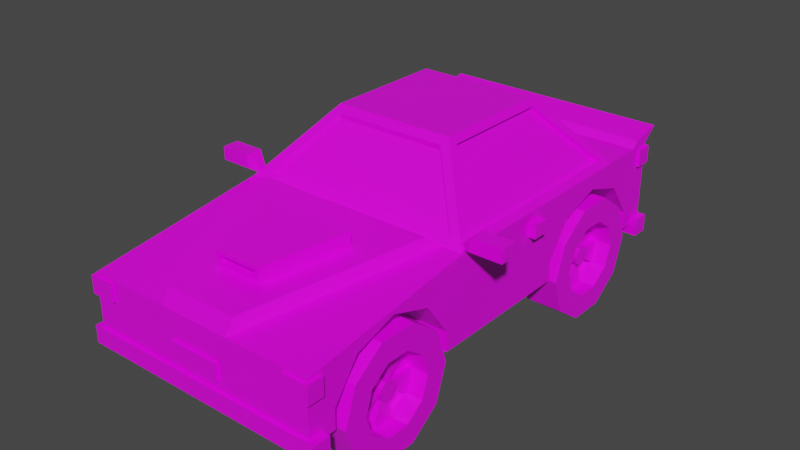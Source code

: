 # Source: SportsCarModel_Orange_.blend  (saved by Blender 2.80.75; exported with 4.5.12 LTS)
import bpy
from mathutils import Matrix  # noqa: F401  (used for matrix-valued properties, if any)

bpy.ops.wm.read_factory_settings(use_empty=True)
scene = bpy.context.scene
scene.name = 'Scene'

# ---- collections
col_collection = bpy.data.collections.new('Collection'); scene.collection.children.link(col_collection)

# ---- images (referenced by path relative to the original .blend; pixels are not part of the script)
import os
ASSET_DIR = os.environ.get("B2B_ASSET_DIR", "")  # directory of the original .blend (textures are referenced by path, not embedded)
HERE = os.path.dirname(os.path.abspath(__file__))  # packed textures are extracted next to this script under _unpacked/

def load_image(name, relpath, width, height, colorspace="sRGB"):
    """Load a texture the original file referenced (path relative to the .blend, or extracted next to this script)."""
    p = next((c for c in (os.path.join(HERE, relpath), os.path.join(ASSET_DIR, relpath)) if relpath and os.path.exists(c)), "")
    if p:
        img = bpy.data.images.load(p, check_existing=True)
        img.name = name
    else:  # same state as the original file: an image datablock whose file is absent (Cycles renders it pink)
        img = bpy.data.images.new(name, width, height)
        img.source = "FILE"
        img.filepath = "//" + (relpath or name)
    img.colorspace_settings.name = colorspace
    return img
img_palette_png = load_image('Palette.png', 'Palette.png', 1024, 1024, 'sRGB')

# ---- materials (node trees are filled in below, after node groups)
mat_material = bpy.data.materials.new('Material')
mat_material.alpha_threshold = 0.0
mat_material.use_transparent_shadow = False
mat_material.line_color = (0.0, 0.0, 0.0, 1.0)

# ---- material node trees
mat_material.use_nodes = True; mat_material.node_tree.nodes.clear()
_N = mat_material.node_tree.nodes; _L = mat_material.node_tree.links
n0 = _N.new('ShaderNodeOutputMaterial'); n0.name = 'Material Output'; n0.location = (300, 300)
n1 = _N.new('ShaderNodeBsdfPrincipled'); n1.name = 'Principled BSDF'; n1.location = (10, 300)
n1.distribution = 'GGX'
n1.subsurface_method = 'BURLEY'
n1.inputs[2].default_value = 0.4
n1.inputs[3].default_value = 1.45
n1.inputs[27].default_value = (0.0, 0.0, 0.0, 1.0)
n1.inputs[28].default_value = 1.0
n2 = _N.new('ShaderNodeTexImage'); n2.name = 'Image Texture'; n2.location = (-374, 264)
n2.image = img_palette_png
n2.interpolation = 'Closest'
_L.new(n1.outputs[0], n0.inputs[0])
_L.new(n2.outputs[0], n1.inputs[0])
n0.is_active_output = True

# ---- world
world_world = bpy.data.worlds.new('World'); scene.world = world_world
world_world.use_nodes = True; world_world.node_tree.nodes.clear()
_N = world_world.node_tree.nodes; _L = world_world.node_tree.links
n0 = _N.new('ShaderNodeOutputWorld'); n0.name = 'World Output'; n0.location = (300, 300)
n1 = _N.new('ShaderNodeBackground'); n1.name = 'Background'; n1.location = (10, 300)
n1.inputs[0].default_value = (0.05088, 0.05088, 0.05088, 1.0)
_L.new(n1.outputs[0], n0.inputs[0])
n0.is_active_output = True
world_world.color = (0.05088, 0.05088, 0.05088)
world_world.use_sun_shadow = False
world_world.sun_shadow_jitter_overblur = 0.0

# ---- meshes
me_cube = bpy.data.meshes.new('Cube')
me_cube.from_pydata([(0.5304, -1.764, 0.4582), (0.5304, -1.55, 0.753), (0.5304, -1.204, 0.8656), (0.5304, -0.8572, 0.753), (0.5304, -0.6431, 0.4582), (0.5304, 0.6355, 0.4582), (0.5304, 0.8497, 0.753), (0.5304, 1.196, 0.8656), (0.5304, 1.543, 0.753), (0.5304, 1.757, 0.4582), (1.0, 2.0, 1.0), (1.0, 2.0, 0.2962), (1.0, -2.0, 0.7957), (1.0, -2.0, 0.2962), (0.8629, 1.424, 1.057), (0.8629, -0.4473, 1.057), (0.4715, 1.049, 1.512), (0.4715, -0.07269, 1.512), (1.0, -1.55, 0.753), (1.0, -1.764, 0.4582), (1.0, -1.764, 0.2962), (0.5304, -1.764, 0.2962), (1.0, -1.204, 0.8656), (1.0, -0.8572, 0.753), (1.0, -0.6431, 0.2962), (1.0, -0.6431, 0.4582), (0.5304, -0.6431, 0.2962), (1.0, 0.8497, 0.753), (1.0, 0.6355, 0.2962), (0.5304, 0.6355, 0.2962), (1.0, 0.6355, 0.4582), (1.0, 1.196, 0.8656), (1.0, 1.543, 0.753), (1.0, 1.757, 0.4582), (1.0, 1.757, 0.2962), (0.5304, 1.757, 0.2962), (0.0, 2.0, 0.2962), (0.0, -2.0, 0.7957), (0.0, -2.0, 0.2962), (0.0, 2.0, 1.0), (0.0, 1.424, 1.057), (0.0, -0.494, 1.0), (0.0, 1.049, 1.512), (0.0, -0.07269, 1.512), (1.064, -2.023, 0.3541), (1.064, -2.023, 0.2063), (0.0, -2.023, 0.3541), (0.0, -2.023, 0.2063), (0.2114, -2.023, 0.4284), (0.2114, -2.023, 0.5769), (0.0, -2.023, 0.4284), (0.0, -2.023, 0.5769), (1.028, -2.023, 0.6253), (1.028, -2.023, 0.7737), (0.8164, -2.023, 0.6253), (0.8164, -2.023, 0.7737), (1.327, -0.4995, 1.039), (1.327, -0.4995, 1.151), (1.061, -0.4995, 1.039), (1.061, -0.4995, 1.151), (1.0, -1.304, 0.4879), (1.0, -1.304, 0.4879), (1.0, -1.304, 0.4879), (1.0, -1.304, 0.4879), (1.066, 0.3039, 0.81), (1.066, 0.3039, 0.9226), (0.9873, 0.3039, 0.81), (0.9873, 0.3039, 0.9226), (1.064, -1.882, 0.3541), (1.064, -1.882, 0.2063), (0.0, -1.882, 0.2063), (0.0, -1.882, 0.3541), (0.2114, -1.882, 0.4284), (0.2114, -1.882, 0.5769), (0.0, -1.882, 0.5769), (0.0, -1.882, 0.4284), (1.028, -1.882, 0.6253), (1.028, -1.882, 0.7737), (0.8164, -1.882, 0.7737), (0.8164, -1.882, 0.6253), (1.308, -0.3578, 1.058), (1.308, -0.3578, 1.132), (1.081, -0.3578, 1.132), (1.081, -0.3578, 1.058), (1.066, 0.4456, 0.81), (1.066, 0.4456, 0.9226), (0.9873, 0.4456, 0.9226), (0.9873, 0.4456, 0.81), (1.028, -2.023, 0.6253), (1.028, -2.023, 0.7737), (0.8164, -2.023, 0.7737), (0.8164, -2.023, 0.6253), (0.9574, -2.023, 0.7737), (0.9574, -2.023, 0.6253), (0.9574, -1.882, 0.7737), (0.9574, -1.882, 0.6253), (0.9574, -2.023, 0.6253), (0.9574, -2.023, 0.7737), (1.327, -0.3578, 1.039), (1.327, -0.3578, 1.151), (1.061, -0.3578, 1.151), (1.061, -0.3578, 1.039), (1.308, -0.3578, 1.058), (1.308, -0.3578, 1.132), (1.081, -0.3578, 1.132), (1.081, -0.3578, 1.058), (1.308, -0.392, 1.058), (1.308, -0.392, 1.132), (1.081, -0.392, 1.132), (1.081, -0.392, 1.058), (0.9736, -0.4545, 1.053), (0.9736, -0.4545, 1.012), (0.9736, -0.4028, 1.053), (0.9736, -0.4028, 1.012), (1.064, 1.877, 0.3541), (1.064, 1.877, 0.2063), (0.0, 1.877, 0.3541), (0.0, 1.877, 0.2063), (0.2114, 1.877, 0.4284), (0.2114, 1.877, 0.5769), (0.0, 1.877, 0.4284), (0.0, 1.877, 0.5769), (1.028, 1.877, 0.8295), (1.028, 1.877, 0.978), (0.8164, 1.877, 0.8295), (0.8164, 1.877, 0.978), (1.064, 2.018, 0.3541), (1.064, 2.018, 0.2063), (0.0, 2.018, 0.2063), (0.0, 2.018, 0.3541), (0.2114, 2.018, 0.4284), (0.2114, 2.018, 0.5769), (0.0, 2.018, 0.5769), (0.0, 2.018, 0.4284), (1.028, 2.018, 0.8295), (1.028, 2.018, 0.978), (0.8164, 2.018, 0.978), (0.8164, 2.018, 0.8295), (1.028, 1.877, 0.8295), (1.028, 1.877, 0.978), (0.8164, 1.877, 0.978), (0.8164, 1.877, 0.8295), (0.9574, 1.877, 0.978), (0.9574, 1.877, 0.8295), (0.9574, 2.018, 0.978), (0.9574, 2.018, 0.8295), (0.9574, 1.877, 0.8295), (0.9574, 1.877, 0.978), (0.7271, -0.7006, 0.2665), (1.038, -0.8964, 0.2665), (0.7271, -0.7976, -0.03207), (1.038, -0.956, 0.08304), (0.7271, -1.052, -0.2166), (1.038, -1.112, -0.03034), (0.7271, -1.365, -0.2166), (1.038, -1.305, -0.03034), (0.7271, -1.619, -0.03207), (1.038, -1.461, 0.08304), (0.7271, -1.716, 0.2665), (1.038, -1.521, 0.2665), (0.7271, -1.619, 0.5651), (1.038, -1.461, 0.4499), (0.7271, -1.365, 0.7496), (1.038, -1.305, 0.5633), (0.7271, -1.052, 0.7496), (1.038, -1.112, 0.5633), (0.7271, -0.7976, 0.5651), (1.038, -0.956, 0.4499), (1.038, -0.7976, -0.03207), (1.038, -0.7006, 0.2665), (1.038, -1.052, -0.2166), (1.038, -1.365, -0.2166), (1.038, -1.619, -0.03207), (1.038, -1.716, 0.2665), (1.038, -1.619, 0.5651), (1.038, -1.365, 0.7496), (1.038, -1.052, 0.7496), (1.038, -0.7976, 0.5651), (0.909, -1.145, 0.22), (0.909, -1.129, 0.2665), (0.909, -1.184, 0.1913), (0.909, -1.233, 0.1913), (0.909, -1.273, 0.22), (0.909, -1.288, 0.2665), (0.909, -1.273, 0.313), (0.909, -1.233, 0.3417), (0.909, -1.184, 0.3417), (0.909, -1.145, 0.313), (0.909, -0.956, 0.08304), (0.909, -0.8964, 0.2665), (0.909, -1.112, -0.03034), (0.909, -1.305, -0.03034), (0.909, -1.461, 0.08304), (0.909, -1.521, 0.2665), (0.909, -1.461, 0.4499), (0.909, -1.305, 0.5633), (0.909, -1.112, 0.5633), (0.909, -0.956, 0.4499), (0.955, -1.145, 0.22), (0.955, -1.129, 0.2665), (0.955, -1.184, 0.1913), (0.955, -1.233, 0.1913), (0.955, -1.273, 0.22), (0.955, -1.288, 0.2665), (0.955, -1.273, 0.313), (0.955, -1.233, 0.3417), (0.955, -1.184, 0.3417), (0.955, -1.145, 0.313), (0.8552, -1.112, -0.03034), (0.8552, -0.956, 0.08304), (0.8552, -1.461, 0.08304), (0.8552, -1.305, -0.03034), (0.8552, -1.461, 0.4499), (0.8552, -1.521, 0.2665), (0.8552, -1.112, 0.5633), (0.8552, -1.305, 0.5633), (0.8552, -0.8964, 0.2665), (0.8552, -0.956, 0.4499), (0.8552, -1.184, 0.1913), (0.8552, -1.145, 0.22), (0.8552, -1.273, 0.22), (0.8552, -1.233, 0.1913), (0.8552, -1.273, 0.313), (0.8552, -1.288, 0.2665), (0.8552, -1.184, 0.3417), (0.8552, -1.233, 0.3417), (0.8552, -1.129, 0.2665), (0.8552, -1.145, 0.313), (0.7271, 1.699, 0.2665), (1.038, 1.504, 0.2665), (0.7271, 1.602, -0.03207), (1.038, 1.444, 0.08304), (0.7271, 1.348, -0.2166), (1.038, 1.288, -0.03034), (0.7271, 1.035, -0.2166), (1.038, 1.095, -0.03034), (0.7271, 0.7805, -0.03207), (1.038, 0.939, 0.08304), (0.7271, 0.6835, 0.2665), (1.038, 0.8794, 0.2665), (0.7271, 0.7805, 0.5651), (1.038, 0.939, 0.4499), (0.7271, 1.035, 0.7496), (1.038, 1.095, 0.5633), (0.7271, 1.348, 0.7496), (1.038, 1.288, 0.5633), (0.7271, 1.602, 0.5651), (1.038, 1.444, 0.4499), (1.038, 1.602, -0.03207), (1.038, 1.699, 0.2665), (1.038, 1.348, -0.2166), (1.038, 1.035, -0.2166), (1.038, 0.7805, -0.03207), (1.038, 0.6835, 0.2665), (1.038, 0.7805, 0.5651), (1.038, 1.035, 0.7496), (1.038, 1.348, 0.7496), (1.038, 1.602, 0.5651), (0.909, 1.255, 0.22), (0.909, 1.271, 0.2665), (0.909, 1.216, 0.1913), (0.909, 1.167, 0.1913), (0.909, 1.127, 0.22), (0.909, 1.112, 0.2665), (0.909, 1.127, 0.313), (0.909, 1.167, 0.3417), (0.909, 1.216, 0.3417), (0.909, 1.255, 0.313), (0.909, 1.444, 0.08304), (0.909, 1.504, 0.2665), (0.909, 1.288, -0.03034), (0.909, 1.095, -0.03034), (0.909, 0.939, 0.08304), (0.909, 0.8794, 0.2665), (0.909, 0.939, 0.4499), (0.909, 1.095, 0.5633), (0.909, 1.288, 0.5633), (0.909, 1.444, 0.4499), (0.955, 1.255, 0.22), (0.955, 1.271, 0.2665), (0.955, 1.216, 0.1913), (0.955, 1.167, 0.1913), (0.955, 1.127, 0.22), (0.955, 1.112, 0.2665), (0.955, 1.127, 0.313), (0.955, 1.167, 0.3417), (0.955, 1.216, 0.3417), (0.955, 1.255, 0.313), (0.8552, 1.288, -0.03034), (0.8552, 1.444, 0.08304), (0.8552, 0.939, 0.08304), (0.8552, 1.095, -0.03034), (0.8552, 0.939, 0.4499), (0.8552, 0.8794, 0.2665), (0.8552, 1.288, 0.5633), (0.8552, 1.095, 0.5633), (0.8552, 1.504, 0.2665), (0.8552, 1.444, 0.4499), (0.8552, 1.216, 0.1913), (0.8552, 1.255, 0.22), (0.8552, 1.127, 0.22), (0.8552, 1.167, 0.1913), (0.8552, 1.127, 0.313), (0.8552, 1.112, 0.2665), (0.8552, 1.216, 0.3417), (0.8552, 1.167, 0.3417), (0.8552, 1.271, 0.2665), (0.8552, 1.255, 0.313), (1.0, 1.808, 1.0), (0.0, 1.808, 1.0), (0.0, 2.136, 1.112), (1.0, 2.136, 1.112), (1.0, 1.867, 1.058), (0.0, 1.867, 1.058), (0.9544, 0.5823, 1.053), (0.5566, 0.5819, 1.516), (0.0, 0.5819, 1.569), (0.8226, -0.4473, 1.057), (0.2989, -2.0, 0.7957), (0.1649, -1.591, 0.9903), (0.0, -1.591, 0.9903), (0.0, -0.5946, 1.092), (0.4196, -0.9469, 1.045), (0.2964, -1.927, 0.9111), (0.0, -1.927, 0.9111), (0.0, -0.9469, 1.045), (0.7599, -0.5946, 1.092), (0.0, -0.964, 1.171), (0.0, -1.599, 1.052), (0.1649, -1.599, 1.052), (0.4196, -0.964, 1.171), (0.1973, -1.586, 0.9581), (0.0, -1.586, 0.9581), (0.1973, -1.603, 1.084), (0.0, -1.603, 1.084), (0.0, -1.5, 1.066), (0.0, -1.492, 1.004), (0.1649, -1.492, 1.004), (0.1649, -1.5, 1.066), (0.0, 1.47, 1.0), (0.9544, 1.344, 1.053), (0.8226, -0.494, 1.0), (0.9544, -0.3678, 1.053), (0.0, 1.002, 1.569), (0.5566, 0.9635, 1.516), (0.0, -0.02598, 1.569), (0.5566, 0.01286, 1.516), (0.0, -0.4473, 1.057), (0.0, -0.4473, 1.057), (0.0, -0.07269, 1.512), (0.0, 1.424, 1.057), (0.0, 1.049, 1.512), (0.8629, 1.424, 1.057), (0.8226, -0.4473, 1.057), (0.8629, -0.4473, 1.057), (0.4715, 1.049, 1.512), (0.4715, -0.07269, 1.512), (0.0, -0.4473, 1.018), (0.0, -0.07269, 1.473), (0.0, 1.424, 1.018), (0.0, 1.049, 1.473), (0.8629, 1.424, 1.018), (0.8226, -0.4473, 1.018), (0.8629, -0.4473, 1.018), (0.4715, 1.049, 1.473), (0.4715, -0.07269, 1.473), (1.0, 0.5823, 1.0), (1.0, -0.494, 1.0), (0.5109, 0.5819, 1.569), (0.5109, -0.02598, 1.569), (0.5109, 1.002, 1.569), (1.0, 1.47, 1.0), (0.9248, 0.5823, 1.028), (0.527, 0.5819, 1.491), (0.9248, -0.3678, 1.028), (0.527, 0.01286, 1.491), (0.527, 0.9635, 1.491), (0.9248, 1.344, 1.028)], [], [(0, 1, 18, 19), (1, 2, 22, 18), (2, 3, 23, 22), (3, 4, 25, 23), (4, 26, 24, 25), (5, 6, 27, 30), (6, 7, 31, 27), (7, 8, 32, 31), (8, 9, 33, 32), (9, 35, 34, 33), (36, 11, 34, 35, 29, 28, 24, 26, 21, 20, 13, 38), (11, 10, 308, 371, 366, 367, 12, 13, 20, 19, 18, 22, 23, 25, 24, 28, 30, 27, 31, 32, 33, 34), (36, 39, 10, 11), (317, 15, 354, 353), (346, 342, 374, 375), (21, 0, 19, 20), (29, 5, 30, 28), (26, 4, 3, 2, 1, 0, 21), (35, 9, 8, 7, 6, 5, 29), (368, 316, 345, 369), (16, 14, 352, 355), (308, 309, 339, 371), (367, 341, 318, 12), (13, 12, 318, 37, 38), (45, 47, 46, 44), (49, 51, 50, 48), (92, 55, 54, 93), (57, 59, 58, 56), (61, 60, 62, 63), (65, 67, 66, 64), (69, 68, 71, 70), (73, 72, 75, 74), (94, 95, 79, 78), (83, 82, 104, 105), (85, 84, 87, 86), (57, 56, 98, 99), (51, 49, 73, 74), (65, 64, 84, 85), (59, 57, 99, 100), (48, 50, 75, 72), (67, 65, 85, 86), (56, 58, 101, 98), (50, 51, 74, 75), (64, 66, 87, 84), (45, 44, 68, 69), (101, 58, 111, 113), (89, 88, 76, 77), (66, 67, 86, 87), (47, 45, 69, 70), (97, 89, 77, 94), (44, 46, 71, 68), (96, 91, 79, 95), (46, 47, 70, 71), (91, 90, 78, 79), (49, 48, 72, 73), (54, 55, 90, 91), (93, 54, 91, 96), (92, 53, 89, 97), (53, 52, 88, 89), (55, 92, 97, 90), (52, 93, 96, 88), (88, 96, 95, 76), (90, 97, 94, 78), (77, 76, 95, 94), (53, 92, 93, 52), (80, 81, 99, 98), (81, 82, 100, 99), (83, 80, 98, 101), (82, 83, 101, 100), (102, 105, 109, 106), (82, 81, 103, 104), (80, 83, 105, 102), (81, 80, 102, 103), (107, 106, 109, 108), (103, 102, 106, 107), (105, 104, 108, 109), (104, 103, 107, 108), (111, 110, 112, 113), (100, 101, 113, 112), (59, 100, 112, 110), (58, 59, 110, 111), (115, 117, 116, 114), (119, 121, 120, 118), (142, 125, 124, 143), (127, 126, 129, 128), (131, 130, 133, 132), (144, 145, 137, 136), (121, 119, 131, 132), (118, 120, 133, 130), (120, 121, 132, 133), (115, 114, 126, 127), (139, 138, 134, 135), (117, 115, 127, 128), (147, 139, 135, 144), (114, 116, 129, 126), (146, 141, 137, 145), (116, 117, 128, 129), (141, 140, 136, 137), (119, 118, 130, 131), (124, 125, 140, 141), (143, 124, 141, 146), (142, 123, 139, 147), (123, 122, 138, 139), (125, 142, 147, 140), (122, 143, 146, 138), (138, 146, 145, 134), (140, 147, 144, 136), (135, 134, 145, 144), (123, 142, 143, 122), (148, 169, 168, 150), (150, 168, 170, 152), (152, 170, 171, 154), (154, 171, 172, 156), (156, 172, 173, 158), (158, 173, 174, 160), (160, 174, 175, 162), (162, 175, 176, 164), (167, 165, 196, 197), (164, 176, 177, 166), (166, 177, 169, 148), (148, 150, 152, 154, 156, 158, 160, 162, 164, 166), (149, 151, 168, 169), (151, 153, 170, 168), (153, 155, 171, 170), (155, 157, 172, 171), (157, 159, 173, 172), (159, 161, 174, 173), (161, 163, 175, 174), (163, 165, 176, 175), (165, 167, 177, 176), (167, 149, 169, 177), (181, 180, 200, 201), (161, 159, 193, 194), (155, 153, 190, 191), (149, 167, 197, 189), (163, 161, 194, 195), (157, 155, 191, 192), (151, 149, 189, 188), (165, 163, 195, 196), (159, 157, 192, 193), (153, 151, 188, 190), (179, 178, 188, 189), (185, 186, 224, 225), (180, 181, 191, 190), (182, 192, 210, 220), (182, 183, 193, 192), (191, 181, 221, 211), (184, 185, 195, 194), (192, 191, 211, 210), (186, 187, 197, 196), (183, 184, 222, 223), (198, 199, 207, 206, 205, 204, 203, 202, 201, 200), (179, 187, 207, 199), (185, 184, 204, 205), (182, 181, 201, 202), (178, 179, 199, 198), (186, 185, 205, 206), (183, 182, 202, 203), (180, 178, 198, 200), (187, 186, 206, 207), (184, 183, 203, 204), (219, 218, 208, 209), (221, 220, 210, 211), (223, 222, 212, 213), (225, 224, 214, 215), (227, 226, 216, 217), (194, 193, 213, 212), (193, 183, 223, 213), (178, 180, 218, 219), (184, 194, 212, 222), (187, 179, 226, 227), (196, 195, 215, 214), (195, 185, 225, 215), (179, 189, 216, 226), (181, 182, 220, 221), (186, 196, 214, 224), (190, 188, 209, 208), (188, 178, 219, 209), (189, 197, 217, 216), (197, 187, 227, 217), (180, 190, 208, 218), (228, 249, 248, 230), (230, 248, 250, 232), (232, 250, 251, 234), (234, 251, 252, 236), (236, 252, 253, 238), (238, 253, 254, 240), (240, 254, 255, 242), (242, 255, 256, 244), (247, 245, 276, 277), (244, 256, 257, 246), (246, 257, 249, 228), (228, 230, 232, 234, 236, 238, 240, 242, 244, 246), (229, 231, 248, 249), (231, 233, 250, 248), (233, 235, 251, 250), (235, 237, 252, 251), (237, 239, 253, 252), (239, 241, 254, 253), (241, 243, 255, 254), (243, 245, 256, 255), (245, 247, 257, 256), (247, 229, 249, 257), (261, 260, 280, 281), (241, 239, 273, 274), (235, 233, 270, 271), (229, 247, 277, 269), (243, 241, 274, 275), (237, 235, 271, 272), (231, 229, 269, 268), (245, 243, 275, 276), (239, 237, 272, 273), (233, 231, 268, 270), (259, 258, 268, 269), (265, 266, 304, 305), (260, 261, 271, 270), (262, 272, 290, 300), (262, 263, 273, 272), (271, 261, 301, 291), (264, 265, 275, 274), (272, 271, 291, 290), (266, 267, 277, 276), (263, 264, 302, 303), (278, 279, 287, 286, 285, 284, 283, 282, 281, 280), (259, 267, 287, 279), (265, 264, 284, 285), (262, 261, 281, 282), (258, 259, 279, 278), (266, 265, 285, 286), (263, 262, 282, 283), (260, 258, 278, 280), (267, 266, 286, 287), (264, 263, 283, 284), (299, 298, 288, 289), (301, 300, 290, 291), (303, 302, 292, 293), (305, 304, 294, 295), (307, 306, 296, 297), (274, 273, 293, 292), (273, 263, 303, 293), (258, 260, 298, 299), (264, 274, 292, 302), (267, 259, 306, 307), (276, 275, 295, 294), (275, 265, 305, 295), (259, 269, 296, 306), (261, 262, 300, 301), (266, 276, 294, 304), (270, 268, 289, 288), (268, 258, 299, 289), (269, 277, 297, 296), (277, 267, 307, 297), (260, 270, 288, 298), (10, 39, 310, 311), (311, 310, 313, 312), (309, 308, 312, 313), (308, 10, 311, 312), (370, 343, 316, 368), (344, 315, 373, 376), (37, 318, 323, 324), (331, 322, 330, 333), (318, 341, 326, 323), (341, 41, 321, 326), (331, 332, 324, 323), (325, 322, 326, 321), (322, 331, 323, 326), (333, 330, 327, 334), (329, 328, 335, 338), (322, 325, 327, 330), (319, 320, 332, 331), (328, 329, 333, 334), (329, 319, 331, 333), (336, 337, 338, 335), (319, 329, 338, 337), (320, 319, 337, 336), (40, 14, 371, 339), (15, 317, 341, 367), (16, 42, 343, 370), (43, 17, 369, 345), (14, 16, 370, 371), (17, 15, 367, 369), (317, 347, 41, 341), (352, 350, 359, 361), (356, 349, 358, 365), (15, 17, 356, 354), (42, 16, 355, 351), (347, 317, 353, 348), (17, 43, 349, 356), (14, 40, 350, 352), (357, 362, 363, 365, 358), (361, 359, 360, 364), (355, 352, 361, 364), (353, 354, 363, 362), (354, 356, 365, 363), (351, 355, 364, 360), (348, 353, 362, 357), (314, 342, 367, 366), (346, 315, 368, 369), (344, 340, 371, 370), (342, 346, 369, 367), (340, 314, 366, 371), (315, 344, 370, 368), (372, 377, 376, 373), (374, 372, 373, 375), (315, 346, 375, 373), (314, 340, 377, 372), (340, 344, 376, 377), (342, 314, 372, 374)])
_uv = me_cube.uv_layers.new(name='UVMap')
_uv.uv.foreach_set('vector', [0.3193, 0.545, 0.3193, 0.545, 0.3193, 0.545, 0.3193, 0.545, 0.3193, 0.545, 0.3193, 0.545, 0.3193, 0.545, 0.3193, 0.545, 0.3193, 0.545, 0.3193, 0.545, 0.3193, 0.545, 0.3193, 0.545, 0.3193, 0.545, 0.3193, 0.545, 0.3193, 0.545, 0.3193, 0.545, 0.3193, 0.545, 0.3193, 0.545, 0.3193, 0.545, 0.3193, 0.545, 0.3193, 0.545, 0.3193, 0.545, 0.3193, 0.545, 0.3193, 0.545, 0.3193, 0.545, 0.3193, 0.545, 0.3193, 0.545, 0.3193, 0.545, 0.3193, 0.545, 0.3193, 0.545, 0.3193, 0.545, 0.3193, 0.545, 0.3193, 0.545, 0.3193, 0.545, 0.3193, 0.545, 0.3193, 0.545, 0.3193, 0.545, 0.3193, 0.545, 0.3193, 0.545, 0.3193, 0.545, 0.3193, 0.545, 0.3193, 0.545, 0.3193, 0.545, 0.3193, 0.545, 0.3193, 0.545, 0.3193, 0.545, 0.3193, 0.545, 0.3193, 0.545, 0.3193, 0.545, 0.3193, 0.545, 0.3193, 0.545, 0.3193, 0.545, 0.3193, 0.545, 0.3193, 0.545, 0.3193, 0.545, 0.3193, 0.545, 0.3193, 0.545, 0.3193, 0.545, 0.3193, 0.545, 0.3193, 0.545, 0.3193, 0.545, 0.3193, 0.545, 0.3193, 0.545, 0.3193, 0.545, 0.3193, 0.545, 0.3193, 0.545, 0.3193, 0.545, 0.3193, 0.545, 0.3193, 0.545, 0.3193, 0.545, 0.3193, 0.545, 0.3193, 0.545, 0.3193, 0.545, 0.3193, 0.545, 0.3193, 0.545, 0.3193, 0.545, 0.3193, 0.545, 0.3193, 0.545, 0.3193, 0.545, 0.3193, 0.545, 0.3193, 0.545, 0.3193, 0.545, 0.3193, 0.545, 0.3193, 0.545, 0.3193, 0.545, 0.3193, 0.545, 0.3193, 0.545, 0.3193, 0.545, 0.3193, 0.545, 0.3193, 0.545, 0.3193, 0.545, 0.3193, 0.545, 0.3193, 0.545, 0.3193, 0.545, 0.3193, 0.545, 0.3193, 0.545, 0.3193, 0.545, 0.3193, 0.545, 0.3193, 0.545, 0.3193, 0.545, 0.3193, 0.545, 0.3193, 0.545, 0.3193, 0.545, 0.3193, 0.545, 0.3193, 0.545, 0.3193, 0.545, 0.3193, 0.545, 0.3193, 0.545, 0.3193, 0.545, 0.3193, 0.545, 0.3193, 0.545, 0.3193, 0.545, 0.3193, 0.545, 0.3193, 0.545, 0.3193, 0.545, 0.3193, 0.545, 0.3193, 0.545, 0.3193, 0.545, 0.3193, 0.545, 0.3193, 0.545, 0.3193, 0.545, 0.3193, 0.545, 0.3193, 0.545, 0.3193, 0.545, 0.3193, 0.545, 0.3193, 0.545, 0.3193, 0.545, 0.3193, 0.545, 0.3193, 0.545, 0.7054, 0.9325, 0.7054, 0.9255, 0.6914, 0.9255, 0.6914, 0.9325, 0.03882, 0.9263, 0.03882, 0.9193, 0.02486, 0.9193, 0.02486, 0.9263, 0.7054, 0.6853, 0.7054, 0.6806, 0.6914, 0.6806, 0.6914, 0.6853, 0.3193, 0.545, 0.3193, 0.545, 0.3193, 0.545, 0.3193, 0.545, 0.3193, 0.545, 0.3193, 0.545, 0.3193, 0.545, 0.3193, 0.545, 0.5783, 0.9294, 0.5783, 0.9224, 0.5643, 0.9224, 0.5643, 0.9294, 0.7054, 0.9325, 0.6914, 0.9325, 0.6914, 0.9255, 0.7054, 0.9255, 0.03882, 0.9263, 0.02486, 0.9263, 0.02486, 0.9193, 0.03882, 0.9193, 0.7054, 0.6853, 0.6914, 0.6853, 0.6914, 0.6806, 0.7054, 0.6806, 0.3193, 0.545, 0.3193, 0.545, 0.3193, 0.545, 0.3193, 0.545, 0.5783, 0.9294, 0.5643, 0.9294, 0.5643, 0.9224, 0.5783, 0.9224, 0.3193, 0.545, 0.3193, 0.545, 0.3193, 0.545, 0.3193, 0.545, 0.03882, 0.9193, 0.03882, 0.9263, 0.03882, 0.9263, 0.03882, 0.9193, 0.5783, 0.9294, 0.5643, 0.9294, 0.5643, 0.9294, 0.5783, 0.9294, 0.3193, 0.545, 0.3193, 0.545, 0.3193, 0.545, 0.3193, 0.545, 0.02486, 0.9263, 0.02486, 0.9193, 0.02486, 0.9193, 0.02486, 0.9263, 0.5783, 0.9224, 0.5783, 0.9294, 0.5783, 0.9294, 0.5783, 0.9224, 0.3193, 0.545, 0.3193, 0.545, 0.3193, 0.545, 0.3193, 0.545, 0.02486, 0.9193, 0.03882, 0.9193, 0.03882, 0.9193, 0.02486, 0.9193, 0.5643, 0.9294, 0.5643, 0.9224, 0.5643, 0.9224, 0.5643, 0.9294, 0.7054, 0.9325, 0.6914, 0.9325, 0.6914, 0.9325, 0.7054, 0.9325, 0.3193, 0.545, 0.3193, 0.545, 0.3193, 0.545, 0.3193, 0.545, 0.4295, 0.5605, 0.4155, 0.5605, 0.4155, 0.5605, 0.4295, 0.5605, 0.5643, 0.9224, 0.5783, 0.9224, 0.5783, 0.9224, 0.5643, 0.9224, 0.7054, 0.9255, 0.7054, 0.9325, 0.7054, 0.9325, 0.7054, 0.9255, 0.4295, 0.5581, 0.4295, 0.5605, 0.4295, 0.5605, 0.4295, 0.5581, 0.6914, 0.9325, 0.6914, 0.9255, 0.6914, 0.9255, 0.6914, 0.9325, 0.6914, 0.6853, 0.6914, 0.6806, 0.6914, 0.6806, 0.6914, 0.6853, 0.6914, 0.9255, 0.7054, 0.9255, 0.7054, 0.9255, 0.6914, 0.9255, 0.6914, 0.6806, 0.7054, 0.6806, 0.7054, 0.6806, 0.6914, 0.6806, 0.03882, 0.9263, 0.02486, 0.9263, 0.02486, 0.9263, 0.03882, 0.9263, 0.6914, 0.6806, 0.7054, 0.6806, 0.7054, 0.6806, 0.6914, 0.6806, 0.6914, 0.6853, 0.6914, 0.6806, 0.6914, 0.6806, 0.6914, 0.6853, 0.4295, 0.5581, 0.4295, 0.5605, 0.4295, 0.5605, 0.4295, 0.5581, 0.4295, 0.5605, 0.4155, 0.5605, 0.4155, 0.5605, 0.4295, 0.5605, 0.7054, 0.6806, 0.7054, 0.6853, 0.7054, 0.6853, 0.7054, 0.6806, 0.4155, 0.5605, 0.4155, 0.5581, 0.4155, 0.5581, 0.4155, 0.5605, 0.4155, 0.5605, 0.4155, 0.5581, 0.4155, 0.5581, 0.4155, 0.5605, 0.7054, 0.6806, 0.7054, 0.6853, 0.7054, 0.6853, 0.7054, 0.6806, 0.4469, 0.5541, 0.4353, 0.5541, 0.4353, 0.5521, 0.4469, 0.5521, 0.4295, 0.5605, 0.4295, 0.5581, 0.4155, 0.5581, 0.4155, 0.5605, 0.3193, 0.545, 0.3193, 0.545, 0.3193, 0.545, 0.3193, 0.545, 0.3193, 0.545, 0.3193, 0.545, 0.3193, 0.545, 0.3193, 0.545, 0.3193, 0.545, 0.3193, 0.545, 0.3193, 0.545, 0.3193, 0.545, 0.3193, 0.545, 0.3193, 0.545, 0.3193, 0.545, 0.3193, 0.545, 0.3193, 0.545, 0.3193, 0.545, 0.3193, 0.545, 0.3193, 0.545, 0.3193, 0.545, 0.3193, 0.545, 0.3193, 0.545, 0.3193, 0.545, 0.3193, 0.545, 0.3193, 0.545, 0.3193, 0.545, 0.3193, 0.545, 0.3193, 0.545, 0.3193, 0.545, 0.3193, 0.545, 0.3193, 0.545, 0.08292, 0.7863, 0.07377, 0.7863, 0.07377, 0.7803, 0.08292, 0.7803, 0.3193, 0.545, 0.3193, 0.545, 0.3193, 0.545, 0.3193, 0.545, 0.3193, 0.545, 0.3193, 0.545, 0.3193, 0.545, 0.3193, 0.545, 0.3193, 0.545, 0.3193, 0.545, 0.3193, 0.545, 0.3193, 0.545, 0.3193, 0.545, 0.3193, 0.545, 0.3193, 0.545, 0.3193, 0.545, 0.3193, 0.545, 0.3193, 0.545, 0.3193, 0.545, 0.3193, 0.545, 0.3193, 0.545, 0.3193, 0.545, 0.3193, 0.545, 0.3193, 0.545, 0.3193, 0.545, 0.3193, 0.545, 0.3193, 0.545, 0.3193, 0.545, 0.7054, 0.9325, 0.7054, 0.9255, 0.6914, 0.9255, 0.6914, 0.9325, 0.03882, 0.9263, 0.03882, 0.9193, 0.02486, 0.9193, 0.02486, 0.9263, 0.2, 0.676, 0.2, 0.6713, 0.1861, 0.6713, 0.1861, 0.676, 0.7054, 0.9325, 0.6914, 0.9325, 0.6914, 0.9255, 0.7054, 0.9255, 0.03882, 0.9263, 0.02486, 0.9263, 0.02486, 0.9193, 0.03882, 0.9193, 0.2, 0.676, 0.1861, 0.676, 0.1861, 0.6713, 0.2, 0.6713, 0.03882, 0.9193, 0.03882, 0.9263, 0.03882, 0.9263, 0.03882, 0.9193, 0.02486, 0.9263, 0.02486, 0.9193, 0.02486, 0.9193, 0.02486, 0.9263, 0.02486, 0.9193, 0.03882, 0.9193, 0.03882, 0.9193, 0.02486, 0.9193, 0.7054, 0.9325, 0.6914, 0.9325, 0.6914, 0.9325, 0.7054, 0.9325, 0.4419, 0.5729, 0.4279, 0.5729, 0.4279, 0.5729, 0.4419, 0.5729, 0.7054, 0.9255, 0.7054, 0.9325, 0.7054, 0.9325, 0.7054, 0.9255, 0.4419, 0.5705, 0.4419, 0.5729, 0.4419, 0.5729, 0.4419, 0.5705, 0.6914, 0.9325, 0.6914, 0.9255, 0.6914, 0.9255, 0.6914, 0.9325, 0.1861, 0.676, 0.1861, 0.6713, 0.1861, 0.6713, 0.1861, 0.676, 0.6914, 0.9255, 0.7054, 0.9255, 0.7054, 0.9255, 0.6914, 0.9255, 0.1861, 0.6713, 0.2, 0.6713, 0.2, 0.6713, 0.1861, 0.6713, 0.03882, 0.9263, 0.02486, 0.9263, 0.02486, 0.9263, 0.03882, 0.9263, 0.1861, 0.6713, 0.2, 0.6713, 0.2, 0.6713, 0.1861, 0.6713, 0.1861, 0.676, 0.1861, 0.6713, 0.1861, 0.6713, 0.1861, 0.676, 0.4419, 0.5705, 0.4419, 0.5729, 0.4419, 0.5729, 0.4419, 0.5705, 0.4419, 0.5729, 0.4279, 0.5729, 0.4279, 0.5729, 0.4419, 0.5729, 0.2, 0.6713, 0.2, 0.676, 0.2, 0.676, 0.2, 0.6713, 0.4279, 0.5729, 0.4279, 0.5705, 0.4279, 0.5705, 0.4279, 0.5729, 0.4279, 0.5729, 0.4279, 0.5705, 0.4279, 0.5705, 0.4279, 0.5729, 0.2, 0.6713, 0.2, 0.676, 0.2, 0.676, 0.2, 0.6713, 0.4469, 0.5541, 0.4353, 0.5541, 0.4353, 0.5521, 0.4469, 0.5521, 0.4419, 0.5729, 0.4419, 0.5705, 0.4279, 0.5705, 0.4279, 0.5729, 0.9124, 0.9205, 0.9124, 0.9205, 0.9124, 0.9205, 0.9124, 0.9205, 0.9124, 0.9205, 0.9124, 0.9205, 0.9124, 0.9205, 0.9124, 0.9205, 0.9124, 0.9205, 0.9124, 0.9205, 0.9124, 0.9205, 0.9124, 0.9205, 0.9124, 0.9205, 0.9124, 0.9205, 0.9124, 0.9205, 0.9124, 0.9205, 0.9124, 0.9205, 0.9124, 0.9205, 0.9124, 0.9205, 0.9124, 0.9205, 0.9124, 0.9205, 0.9124, 0.9205, 0.9124, 0.9205, 0.9124, 0.9205, 0.9124, 0.9205, 0.9124, 0.9205, 0.9124, 0.9205, 0.9124, 0.9205, 0.9124, 0.9205, 0.9124, 0.9205, 0.9124, 0.9205, 0.9124, 0.9205, 0.9124, 0.9205, 0.9124, 0.9205, 0.9124, 0.9205, 0.9124, 0.9205, 0.9124, 0.9205, 0.9124, 0.9205, 0.9124, 0.9205, 0.9124, 0.9205, 0.9124, 0.9205, 0.9124, 0.9205, 0.9124, 0.9205, 0.9124, 0.9205, 0.9124, 0.9205, 0.9124, 0.9205, 0.9124, 0.9205, 0.9124, 0.9205, 0.9124, 0.9205, 0.9124, 0.9205, 0.9124, 0.9205, 0.9124, 0.9205, 0.9124, 0.9205, 0.9124, 0.9205, 0.9124, 0.9205, 0.9124, 0.9205, 0.9124, 0.9205, 0.9124, 0.9205, 0.9124, 0.9205, 0.9124, 0.9205, 0.9124, 0.9205, 0.9124, 0.9205, 0.9124, 0.9205, 0.9124, 0.9205, 0.9124, 0.9205, 0.9124, 0.9205, 0.9124, 0.9205, 0.9124, 0.9205, 0.9124, 0.9205, 0.9124, 0.9205, 0.9124, 0.9205, 0.9124, 0.9205, 0.9124, 0.9205, 0.9124, 0.9205, 0.9124, 0.9205, 0.9124, 0.9205, 0.9124, 0.9205, 0.9124, 0.9205, 0.9124, 0.9205, 0.9124, 0.9205, 0.9124, 0.9205, 0.9124, 0.9205, 0.9124, 0.9205, 0.9124, 0.9205, 0.9124, 0.9205, 0.9124, 0.9205, 0.9124, 0.9205, 0.9124, 0.9205, 0.9124, 0.9205, 0.9124, 0.9205, 0.9124, 0.9205, 0.9124, 0.9205, 0.9124, 0.9205, 0.9124, 0.9205, 0.7232, 0.9453, 0.7232, 0.9453, 0.7232, 0.9453, 0.7232, 0.9453, 0.9124, 0.9205, 0.9124, 0.9205, 0.9124, 0.9205, 0.9124, 0.9205, 0.9124, 0.9205, 0.9124, 0.9205, 0.9124, 0.9205, 0.9124, 0.9205, 0.9124, 0.9205, 0.9124, 0.9205, 0.9124, 0.9205, 0.9124, 0.9205, 0.9124, 0.9205, 0.9124, 0.9205, 0.9124, 0.9205, 0.9124, 0.9205, 0.9124, 0.9205, 0.9124, 0.9205, 0.9124, 0.9205, 0.9124, 0.9205, 0.9124, 0.9205, 0.9124, 0.9205, 0.9124, 0.9205, 0.9124, 0.9205, 0.9124, 0.9205, 0.9124, 0.9205, 0.9124, 0.9205, 0.9124, 0.9205, 0.9124, 0.9205, 0.9124, 0.9205, 0.9124, 0.9205, 0.9124, 0.9205, 0.9124, 0.9205, 0.9124, 0.9205, 0.9124, 0.9205, 0.9124, 0.9205, 0.7232, 0.9453, 0.7232, 0.9453, 0.7232, 0.9453, 0.7232, 0.9453, 0.7232, 0.9453, 0.7232, 0.9453, 0.7232, 0.9453, 0.7232, 0.9453, 0.7232, 0.9453, 0.7232, 0.9453, 0.7232, 0.9453, 0.7232, 0.9453, 0.7232, 0.9453, 0.7232, 0.9453, 0.7232, 0.9453, 0.7232, 0.9453, 0.7232, 0.9453, 0.7232, 0.9453, 0.7232, 0.9453, 0.7232, 0.9453, 0.7232, 0.9453, 0.7232, 0.9453, 0.7232, 0.9453, 0.7232, 0.9453, 0.7232, 0.9453, 0.7232, 0.9453, 0.7232, 0.9453, 0.7232, 0.9453, 0.9124, 0.9205, 0.9124, 0.9205, 0.9124, 0.9205, 0.9124, 0.9205, 0.7232, 0.9453, 0.7232, 0.9453, 0.7232, 0.9453, 0.7232, 0.9453, 0.7232, 0.9453, 0.7232, 0.9453, 0.7232, 0.9453, 0.7232, 0.9453, 0.7232, 0.9453, 0.7232, 0.9453, 0.7232, 0.9453, 0.7232, 0.9453, 0.7232, 0.9453, 0.7232, 0.9453, 0.7232, 0.9453, 0.7232, 0.9453, 0.7232, 0.9453, 0.7232, 0.9453, 0.7232, 0.9453, 0.7232, 0.9453, 0.7232, 0.9453, 0.7232, 0.9453, 0.7232, 0.9453, 0.7232, 0.9453, 0.7232, 0.9453, 0.7232, 0.9453, 0.7232, 0.9453, 0.7232, 0.9453, 0.7232, 0.9453, 0.7232, 0.9453, 0.7232, 0.9453, 0.7232, 0.9453, 0.7232, 0.9453, 0.7232, 0.9453, 0.7232, 0.9453, 0.7232, 0.9453, 0.7232, 0.9453, 0.7232, 0.9453, 0.7232, 0.9453, 0.7232, 0.9453, 0.7232, 0.9453, 0.7232, 0.9453, 0.7232, 0.9453, 0.7232, 0.9453, 0.7232, 0.9453, 0.7232, 0.9453, 0.7232, 0.9453, 0.7232, 0.9453, 0.7232, 0.9453, 0.7232, 0.9453, 0.7232, 0.9453, 0.7232, 0.9453, 0.7232, 0.9453, 0.7232, 0.9453, 0.8937, 0.9081, 0.8937, 0.9081, 0.8937, 0.9081, 0.8937, 0.9081, 0.8937, 0.9081, 0.8937, 0.9081, 0.8937, 0.9081, 0.8937, 0.9081, 0.8937, 0.9081, 0.8937, 0.9081, 0.8937, 0.9081, 0.8937, 0.9081, 0.8937, 0.9081, 0.8937, 0.9081, 0.8937, 0.9081, 0.8937, 0.9081, 0.8937, 0.9081, 0.8937, 0.9081, 0.8937, 0.9081, 0.8937, 0.9081, 0.9124, 0.9205, 0.9124, 0.9205, 0.9124, 0.9205, 0.9124, 0.9205, 0.7232, 0.9453, 0.7232, 0.9453, 0.7232, 0.9453, 0.7232, 0.9453, 0.7232, 0.9453, 0.7232, 0.9453, 0.7232, 0.9453, 0.7232, 0.9453, 0.7232, 0.9453, 0.7232, 0.9453, 0.7232, 0.9453, 0.7232, 0.9453, 0.7232, 0.9453, 0.7232, 0.9453, 0.7232, 0.9453, 0.7232, 0.9453, 0.9124, 0.9205, 0.9124, 0.9205, 0.9124, 0.9205, 0.9124, 0.9205, 0.7232, 0.9453, 0.7232, 0.9453, 0.7232, 0.9453, 0.7232, 0.9453, 0.7232, 0.9453, 0.7232, 0.9453, 0.7232, 0.9453, 0.7232, 0.9453, 0.7232, 0.9453, 0.7232, 0.9453, 0.7232, 0.9453, 0.7232, 0.9453, 0.7232, 0.9453, 0.7232, 0.9453, 0.7232, 0.9453, 0.7232, 0.9453, 0.9124, 0.9205, 0.9124, 0.9205, 0.9124, 0.9205, 0.9124, 0.9205, 0.7232, 0.9453, 0.7232, 0.9453, 0.7232, 0.9453, 0.7232, 0.9453, 0.9124, 0.9205, 0.9124, 0.9205, 0.9124, 0.9205, 0.9124, 0.9205, 0.7232, 0.9453, 0.7232, 0.9453, 0.7232, 0.9453, 0.7232, 0.9453, 0.7232, 0.9453, 0.7232, 0.9453, 0.7232, 0.9453, 0.7232, 0.9453, 0.9124, 0.9205, 0.9124, 0.9205, 0.9124, 0.9205, 0.9124, 0.9205, 0.9124, 0.9205, 0.9124, 0.9205, 0.9124, 0.9205, 0.9124, 0.9205, 0.9124, 0.9205, 0.9124, 0.9205, 0.9124, 0.9205, 0.9124, 0.9205, 0.9124, 0.9205, 0.9124, 0.9205, 0.9124, 0.9205, 0.9124, 0.9205, 0.9124, 0.9205, 0.9124, 0.9205, 0.9124, 0.9205, 0.9124, 0.9205, 0.9124, 0.9205, 0.9124, 0.9205, 0.9124, 0.9205, 0.9124, 0.9205, 0.9124, 0.9205, 0.9124, 0.9205, 0.9124, 0.9205, 0.9124, 0.9205, 0.9124, 0.9205, 0.9124, 0.9205, 0.9124, 0.9205, 0.9124, 0.9205, 0.9124, 0.9205, 0.9124, 0.9205, 0.9124, 0.9205, 0.9124, 0.9205, 0.9124, 0.9205, 0.9124, 0.9205, 0.9124, 0.9205, 0.9124, 0.9205, 0.9124, 0.9205, 0.9124, 0.9205, 0.9124, 0.9205, 0.9124, 0.9205, 0.9124, 0.9205, 0.9124, 0.9205, 0.9124, 0.9205, 0.9124, 0.9205, 0.9124, 0.9205, 0.9124, 0.9205, 0.9124, 0.9205, 0.9124, 0.9205, 0.9124, 0.9205, 0.9124, 0.9205, 0.9124, 0.9205, 0.9124, 0.9205, 0.9124, 0.9205, 0.9124, 0.9205, 0.9124, 0.9205, 0.9124, 0.9205, 0.9124, 0.9205, 0.9124, 0.9205, 0.9124, 0.9205, 0.9124, 0.9205, 0.9124, 0.9205, 0.9124, 0.9205, 0.9124, 0.9205, 0.9124, 0.9205, 0.9124, 0.9205, 0.9124, 0.9205, 0.9124, 0.9205, 0.9124, 0.9205, 0.9124, 0.9205, 0.9124, 0.9205, 0.9124, 0.9205, 0.9124, 0.9205, 0.9124, 0.9205, 0.9124, 0.9205, 0.9124, 0.9205, 0.9124, 0.9205, 0.9124, 0.9205, 0.9124, 0.9205, 0.9124, 0.9205, 0.9124, 0.9205, 0.9124, 0.9205, 0.9124, 0.9205, 0.9124, 0.9205, 0.9124, 0.9205, 0.9124, 0.9205, 0.9124, 0.9205, 0.9124, 0.9205, 0.9124, 0.9205, 0.9124, 0.9205, 0.9124, 0.9205, 0.7232, 0.9453, 0.7232, 0.9453, 0.7232, 0.9453, 0.7232, 0.9453, 0.9124, 0.9205, 0.9124, 0.9205, 0.9124, 0.9205, 0.9124, 0.9205, 0.9124, 0.9205, 0.9124, 0.9205, 0.9124, 0.9205, 0.9124, 0.9205, 0.9124, 0.9205, 0.9124, 0.9205, 0.9124, 0.9205, 0.9124, 0.9205, 0.9124, 0.9205, 0.9124, 0.9205, 0.9124, 0.9205, 0.9124, 0.9205, 0.9124, 0.9205, 0.9124, 0.9205, 0.9124, 0.9205, 0.9124, 0.9205, 0.9124, 0.9205, 0.9124, 0.9205, 0.9124, 0.9205, 0.9124, 0.9205, 0.9124, 0.9205, 0.9124, 0.9205, 0.9124, 0.9205, 0.9124, 0.9205, 0.9124, 0.9205, 0.9124, 0.9205, 0.9124, 0.9205, 0.9124, 0.9205, 0.9124, 0.9205, 0.9124, 0.9205, 0.9124, 0.9205, 0.9124, 0.9205, 0.7232, 0.9453, 0.7232, 0.9453, 0.7232, 0.9453, 0.7232, 0.9453, 0.7232, 0.9453, 0.7232, 0.9453, 0.7232, 0.9453, 0.7232, 0.9453, 0.7232, 0.9453, 0.7232, 0.9453, 0.7232, 0.9453, 0.7232, 0.9453, 0.7232, 0.9453, 0.7232, 0.9453, 0.7232, 0.9453, 0.7232, 0.9453, 0.7232, 0.9453, 0.7232, 0.9453, 0.7232, 0.9453, 0.7232, 0.9453, 0.7232, 0.9453, 0.7232, 0.9453, 0.7232, 0.9453, 0.7232, 0.9453, 0.7232, 0.9453, 0.7232, 0.9453, 0.7232, 0.9453, 0.7232, 0.9453, 0.9124, 0.9205, 0.9124, 0.9205, 0.9124, 0.9205, 0.9124, 0.9205, 0.7232, 0.9453, 0.7232, 0.9453, 0.7232, 0.9453, 0.7232, 0.9453, 0.7232, 0.9453, 0.7232, 0.9453, 0.7232, 0.9453, 0.7232, 0.9453, 0.7232, 0.9453, 0.7232, 0.9453, 0.7232, 0.9453, 0.7232, 0.9453, 0.7232, 0.9453, 0.7232, 0.9453, 0.7232, 0.9453, 0.7232, 0.9453, 0.7232, 0.9453, 0.7232, 0.9453, 0.7232, 0.9453, 0.7232, 0.9453, 0.7232, 0.9453, 0.7232, 0.9453, 0.7232, 0.9453, 0.7232, 0.9453, 0.7232, 0.9453, 0.7232, 0.9453, 0.7232, 0.9453, 0.7232, 0.9453, 0.7232, 0.9453, 0.7232, 0.9453, 0.7232, 0.9453, 0.7232, 0.9453, 0.7232, 0.9453, 0.7232, 0.9453, 0.7232, 0.9453, 0.7232, 0.9453, 0.7232, 0.9453, 0.7232, 0.9453, 0.7232, 0.9453, 0.7232, 0.9453, 0.7232, 0.9453, 0.7232, 0.9453, 0.7232, 0.9453, 0.7232, 0.9453, 0.7232, 0.9453, 0.7232, 0.9453, 0.7232, 0.9453, 0.7232, 0.9453, 0.7232, 0.9453, 0.7232, 0.9453, 0.7232, 0.9453, 0.7232, 0.9453, 0.7232, 0.9453, 0.7232, 0.9453, 0.8937, 0.9081, 0.8937, 0.9081, 0.8937, 0.9081, 0.8937, 0.9081, 0.8937, 0.9081, 0.8937, 0.9081, 0.8937, 0.9081, 0.8937, 0.9081, 0.8937, 0.9081, 0.8937, 0.9081, 0.8937, 0.9081, 0.8937, 0.9081, 0.8937, 0.9081, 0.8937, 0.9081, 0.8937, 0.9081, 0.8937, 0.9081, 0.8937, 0.9081, 0.8937, 0.9081, 0.8937, 0.9081, 0.8937, 0.9081, 0.9124, 0.9205, 0.9124, 0.9205, 0.9124, 0.9205, 0.9124, 0.9205, 0.7232, 0.9453, 0.7232, 0.9453, 0.7232, 0.9453, 0.7232, 0.9453, 0.7232, 0.9453, 0.7232, 0.9453, 0.7232, 0.9453, 0.7232, 0.9453, 0.7232, 0.9453, 0.7232, 0.9453, 0.7232, 0.9453, 0.7232, 0.9453, 0.7232, 0.9453, 0.7232, 0.9453, 0.7232, 0.9453, 0.7232, 0.9453, 0.9124, 0.9205, 0.9124, 0.9205, 0.9124, 0.9205, 0.9124, 0.9205, 0.7232, 0.9453, 0.7232, 0.9453, 0.7232, 0.9453, 0.7232, 0.9453, 0.7232, 0.9453, 0.7232, 0.9453, 0.7232, 0.9453, 0.7232, 0.9453, 0.7232, 0.9453, 0.7232, 0.9453, 0.7232, 0.9453, 0.7232, 0.9453, 0.7232, 0.9453, 0.7232, 0.9453, 0.7232, 0.9453, 0.7232, 0.9453, 0.9124, 0.9205, 0.9124, 0.9205, 0.9124, 0.9205, 0.9124, 0.9205, 0.7232, 0.9453, 0.7232, 0.9453, 0.7232, 0.9453, 0.7232, 0.9453, 0.9124, 0.9205, 0.9124, 0.9205, 0.9124, 0.9205, 0.9124, 0.9205, 0.7232, 0.9453, 0.7232, 0.9453, 0.7232, 0.9453, 0.7232, 0.9453, 0.7232, 0.9453, 0.7232, 0.9453, 0.7232, 0.9453, 0.7232, 0.9453, 0.3193, 0.545, 0.3193, 0.545, 0.3193, 0.545, 0.3193, 0.545, 0.3193, 0.545, 0.3193, 0.545, 0.3193, 0.545, 0.3193, 0.545, 0.3193, 0.545, 0.3193, 0.545, 0.3193, 0.545, 0.3193, 0.545, 0.3193, 0.545, 0.3193, 0.545, 0.3193, 0.545, 0.3193, 0.545, 0.3193, 0.545, 0.3193, 0.545, 0.3193, 0.545, 0.3193, 0.545, 0.3193, 0.545, 0.3193, 0.545, 0.3193, 0.545, 0.3193, 0.545, 0.3193, 0.545, 0.3193, 0.545, 0.3193, 0.545, 0.3193, 0.545, 0.5518, 0.9418, 0.5518, 0.9418, 0.5518, 0.9418, 0.5518, 0.9418, 0.3193, 0.545, 0.3193, 0.545, 0.3193, 0.545, 0.3193, 0.545, 0.3193, 0.545, 0.3193, 0.545, 0.3193, 0.545, 0.3193, 0.545, 0.3193, 0.545, 0.3193, 0.545, 0.3193, 0.545, 0.3193, 0.545, 0.3193, 0.545, 0.3193, 0.545, 0.3193, 0.545, 0.3193, 0.545, 0.3193, 0.545, 0.3193, 0.545, 0.3193, 0.545, 0.3193, 0.545, 0.5518, 0.9418, 0.5518, 0.9418, 0.5518, 0.9418, 0.5518, 0.9418, 0.5518, 0.9418, 0.5518, 0.9418, 0.5518, 0.9418, 0.5518, 0.9418, 0.5518, 0.9418, 0.5518, 0.9418, 0.5518, 0.9418, 0.5518, 0.9418, 0.5518, 0.9418, 0.5518, 0.9418, 0.5518, 0.9418, 0.5518, 0.9418, 0.5518, 0.9418, 0.5518, 0.9418, 0.5518, 0.9418, 0.5518, 0.9418, 0.5518, 0.9418, 0.5518, 0.9418, 0.5518, 0.9418, 0.5518, 0.9418, 0.5518, 0.9418, 0.5518, 0.9418, 0.5518, 0.9418, 0.5518, 0.9418, 0.5518, 0.9418, 0.5518, 0.9418, 0.5518, 0.9418, 0.5518, 0.9418, 0.5518, 0.9418, 0.5518, 0.9418, 0.5518, 0.9418, 0.5518, 0.9418, 0.3193, 0.545, 0.3193, 0.545, 0.3193, 0.545, 0.3193, 0.545, 0.3193, 0.545, 0.3193, 0.545, 0.3193, 0.545, 0.3193, 0.545, 0.3193, 0.545, 0.3193, 0.545, 0.3193, 0.545, 0.3193, 0.545, 0.3193, 0.545, 0.3193, 0.545, 0.3193, 0.545, 0.3193, 0.545, 0.3193, 0.545, 0.3193, 0.545, 0.3193, 0.545, 0.3193, 0.545, 0.3193, 0.545, 0.3193, 0.545, 0.3193, 0.545, 0.3193, 0.545, 0.3193, 0.545, 0.3193, 0.545, 0.3193, 0.545, 0.3193, 0.545, 0.3193, 0.545, 0.3193, 0.545, 0.3193, 0.545, 0.3193, 0.545, 0.3193, 0.545, 0.3193, 0.545, 0.3193, 0.545, 0.3193, 0.545, 0.3193, 0.545, 0.3193, 0.545, 0.3193, 0.545, 0.3193, 0.545, 0.3193, 0.545, 0.3193, 0.545, 0.3193, 0.545, 0.3193, 0.545, 0.3193, 0.545, 0.3193, 0.545, 0.3193, 0.545, 0.3193, 0.545, 0.3193, 0.545, 0.3193, 0.545, 0.3193, 0.545, 0.3193, 0.545, 0.3193, 0.545, 0.3193, 0.545, 0.3193, 0.545, 0.3193, 0.545, 0.1528, 0.7698, 0.1588, 0.7698, 0.1591, 0.7698, 0.1588, 0.7698, 0.1528, 0.7698, 0.1591, 0.7744, 0.1528, 0.7744, 0.1528, 0.7744, 0.1588, 0.7744, 0.3193, 0.545, 0.3193, 0.545, 0.3193, 0.545, 0.3193, 0.545, 0.3193, 0.545, 0.3193, 0.545, 0.3193, 0.545, 0.3193, 0.545, 0.3193, 0.545, 0.3193, 0.545, 0.3193, 0.545, 0.3193, 0.545, 0.3193, 0.545, 0.3193, 0.545, 0.3193, 0.545, 0.3193, 0.545, 0.3193, 0.545, 0.3193, 0.545, 0.3193, 0.545, 0.3193, 0.545, 0.3193, 0.545, 0.3193, 0.545, 0.3193, 0.545, 0.3193, 0.545, 0.3193, 0.545, 0.3193, 0.545, 0.3193, 0.545, 0.3193, 0.545, 0.3193, 0.545, 0.3193, 0.545, 0.3193, 0.545, 0.3193, 0.545, 0.3193, 0.545, 0.3193, 0.545, 0.3193, 0.545, 0.3193, 0.545, 0.3193, 0.545, 0.3193, 0.545, 0.3193, 0.545, 0.3193, 0.545, 0.3193, 0.545, 0.3193, 0.545, 0.3193, 0.545, 0.3193, 0.545, 0.1628, 0.7816, 0.1628, 0.7835, 0.1628, 0.7834, 0.1628, 0.7816, 0.1628, 0.7792, 0.1628, 0.7816, 0.1628, 0.7816, 0.1628, 0.7793, 0.3193, 0.545, 0.3193, 0.545, 0.3193, 0.545, 0.3193, 0.545, 0.3193, 0.545, 0.3193, 0.545, 0.3193, 0.545, 0.3193, 0.545, 0.3193, 0.545, 0.3193, 0.545, 0.3193, 0.545, 0.3193, 0.545, 0.3193, 0.545, 0.3193, 0.545, 0.3193, 0.545, 0.3193, 0.545])
me_cube.materials.append(mat_material)
me_cube.use_remesh_preserve_volume = False
me_cube.use_remesh_preserve_attributes = False
me_cube.use_mirror_vertex_groups = False
me_cube.update()

# ---- objects
ob_cube = bpy.data.objects.new('Cube', me_cube)

# ---- transforms, parenting, visibility, modifiers, constraints
ob_cube.location = (0.0, 0.0, 0.0)
ob_cube.lock_rotations_4d = False
ob_cube.empty_display_type = 'ARROWS'
ob_cube.lineart.crease_threshold = 0.0
_m = ob_cube.modifiers.new('Mirror', 'MIRROR')
_m.use_clip = True

# ---- collection membership
col_collection.objects.link(ob_cube)

# ---- scene / render settings (as saved in the file)
scene.frame_start = 1; scene.frame_end = 250; scene.frame_set(12)
scene.render.engine = 'BLENDER_EEVEE_NEXT'
scene.cycles.use_denoising = False
scene.cycles.samples = 128
scene.cycles.sampling_pattern = 'TABULATED_SOBOL'
scene.cycles.use_adaptive_sampling = False
scene.cycles.use_light_tree = False
scene.view_settings.view_transform = 'Filmic'
bpy.context.view_layer.update()

# ---- added for rendering (the .blend has no active camera and no usable light): camera, sun
cam_auto = bpy.data.cameras.new('AutoCamera')
cam_auto.lens = 50.0
cam_auto.sensor_width = 36.0
cam_auto.clip_end = 1000.0
ob_auto_camera = bpy.data.objects.new('AutoCamera', cam_auto)
scene.collection.objects.link(ob_auto_camera)
ob_auto_camera.location = (4.85477, -5.76941, 4.56002)
ob_auto_camera.rotation_euler = (1.09748, -7.21219e-08, 0.694738)
scene.camera = ob_auto_camera
light_auto_sun = bpy.data.lights.new('AutoSun', 'SUN')
light_auto_sun.energy = 3.0
light_auto_sun.angle = 0.0523599
ob_auto_sun = bpy.data.objects.new('AutoSun', light_auto_sun)
scene.collection.objects.link(ob_auto_sun)
ob_auto_sun.rotation_euler = (0.872665, 0.174533, 0.523599)
bpy.context.view_layer.update()
